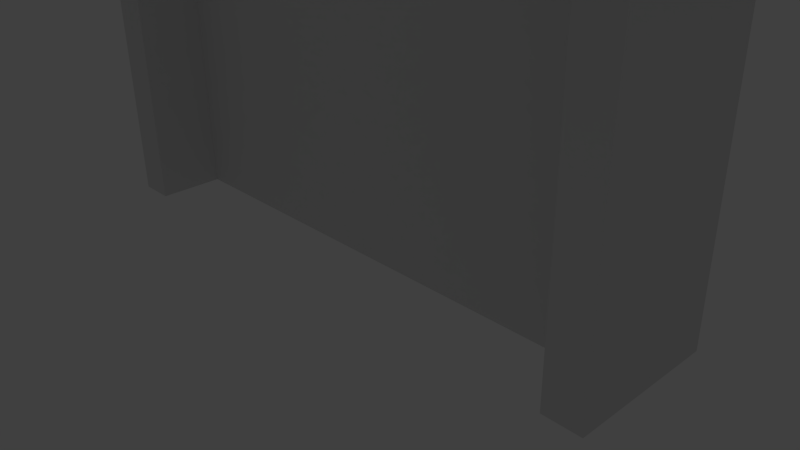 # Source: Fence.blend  (saved by Blender 2.70.0; exported with 4.5.12 LTS)
import bpy
from mathutils import Matrix  # noqa: F401  (used for matrix-valued properties, if any)

bpy.ops.wm.read_factory_settings(use_empty=True)
scene = bpy.context.scene
scene.name = 'Scene'

# ---- collections
col_collection_1 = bpy.data.collections.new('Collection 1'); scene.collection.children.link(col_collection_1)

# ---- materials (node trees are filled in below, after node groups)
mat_fence = bpy.data.materials.new('Fence')
mat_fence.alpha_threshold = 0.0
mat_fence.use_transparent_shadow = False
mat_fence.roughness = 0.5
mat_fence.line_color = (0.0, 0.0, 0.0, 1.0)
mat_post = bpy.data.materials.new('Post')
mat_post.alpha_threshold = 0.0
mat_post.use_transparent_shadow = False
mat_post.roughness = 0.5
mat_post.line_color = (0.0, 0.0, 0.0, 1.0)

# ---- material node trees

# ---- world
world_world = bpy.data.worlds.new('World'); scene.world = world_world
world_world.color = (0.05088, 0.05088, 0.05088)
world_world.use_sun_shadow = False
world_world.sun_shadow_jitter_overblur = 0.0
world_world.cycles.sampling_method = 'MANUAL'
world_world.cycles.sample_map_resolution = 256

# ---- cameras
cam_camera = bpy.data.cameras.new('Camera')
cam_camera.clip_end = 100.0
cam_camera.lens = 35.0
cam_camera.sensor_width = 32.0
cam_camera.sensor_height = 18.0
cam_camera.ortho_scale = 7.314
cam_camera.dof.focus_distance = 0.0
cam_camera.dof.aperture_fstop = 128.0

# ---- lights
light_lamp = bpy.data.lights.new('Lamp', 'POINT')
light_lamp.transmission_factor = 0.0
light_lamp.cutoff_distance = 30.0
light_lamp.energy = 100.0
light_lamp.shadow_buffer_clip_start = 1.001
light_lamp.shadow_soft_size = 0.1
light_lamp.shadow_maximum_resolution = 0.006
light_lamp.use_absolute_resolution = True
light_lamp.cycles.use_multiple_importance_sampling = False

# ---- meshes
me_cube_001 = bpy.data.meshes.new('Cube.001')
me_cube_001.from_pydata([(-3.5, -0.1, 4.6), (-3.5, 0.1, 4.6), (-3.4, 0.1, 4.6), (-3.4, -0.1, 4.6), (-3.5, -0.1, 4.7), (-3.5, 0.1, 4.7), (-3.4, 0.1, 4.7), (-3.4, -0.1, 4.7)], [], [(4, 5, 1, 0), (5, 6, 2, 1), (6, 7, 3, 2), (7, 4, 0, 3), (0, 1, 2, 3), (7, 6, 5, 4)])
me_cube_001.materials.append(mat_fence)
me_cube_001.use_remesh_preserve_volume = False
me_cube_001.use_remesh_preserve_attributes = False
me_cube_001.use_mirror_vertex_groups = False
me_cube_001.update()
me_cube = bpy.data.meshes.new('Cube')
me_cube.from_pydata([(-3.5, 1.0, 0.0), (-3.5, -1.0, 0.0), (-4.0, -1.0, 0.0), (-4.0, 1.0, 0.0), (-3.5, 1.0, 5.0), (-3.5, -1.0, 5.0), (-4.0, -1.0, 5.0), (-4.0, 1.0, 5.0), (-3.0, 3.0, 5.0), (-3.0, -3.0, 5.0), (-4.5, -3.0, 5.0), (-4.5, 3.0, 5.0), (-3.0, 3.0, 5.3), (-3.0, -3.0, 5.3), (-4.5, -3.0, 5.3), (-4.5, 3.0, 5.3)], [], [(0, 1, 2, 3), (7, 6, 10, 11), (0, 4, 5, 1), (1, 5, 6, 2), (2, 6, 7, 3), (4, 0, 3, 7), (11, 10, 14, 15), (6, 5, 9, 10), (4, 7, 11, 8), (5, 4, 8, 9), (12, 15, 14, 13), (10, 9, 13, 14), (8, 11, 15, 12), (9, 8, 12, 13)])
me_cube.materials.append(mat_post)
me_cube.use_remesh_preserve_volume = False
me_cube.use_remesh_preserve_attributes = False
me_cube.use_mirror_vertex_groups = False
me_cube.update()

# ---- objects
ob_fence = bpy.data.objects.new('Fence', me_cube_001)
ob_post = bpy.data.objects.new('Post', me_cube)
ob_lamp = bpy.data.objects.new('Lamp', light_lamp)
ob_camera = bpy.data.objects.new('Camera', cam_camera)

# ---- transforms, parenting, visibility, modifiers, constraints
ob_fence.location = (0.0, 0.0, 0.0)
ob_fence.lineart.crease_threshold = 0.0
_m = ob_fence.modifiers.new('Array', 'ARRAY')
_m.count = 70
_m.constant_offset_displace = (0.0, 0.0, 0.0)
_m = ob_fence.modifiers.new('Array.001', 'ARRAY')
_m.count = 47
_m.constant_offset_displace = (0.0, 0.0, 0.0)
_m.relative_offset_displace = (0.0, 0.0, -1.0)
ob_post.location = (0.0, 0.0, 0.0)
ob_post.lock_rotations_4d = False
ob_post.empty_display_type = 'ARROWS'
ob_post.lineart.crease_threshold = 0.0
_m = ob_post.modifiers.new('Array', 'ARRAY')
_m.constant_offset_displace = (0.0, 0.0, 0.0)
_m.relative_offset_displace = (5.0, 0.0, 0.0)
ob_lamp.location = (4.076, 1.005, 5.904)
ob_lamp.rotation_euler = (0.6503, 0.05522, 1.866)
ob_lamp.lock_rotations_4d = False
ob_lamp.empty_display_type = 'ARROWS'
ob_lamp.color = (0.0, 0.0, 0.0, 0.0)
ob_lamp.lineart.crease_threshold = 0.0
ob_camera.location = (7.481, -6.508, 5.344)
ob_camera.rotation_euler = (1.109, 0.01082, 0.8149)
ob_camera.lock_rotations_4d = False
ob_camera.empty_display_type = 'ARROWS'
ob_camera.color = (0.0, 0.0, 0.0, 0.0)
ob_camera.display_type = 'WIRE'
ob_camera.lineart.crease_threshold = 0.0

# ---- collection membership
col_collection_1.objects.link(ob_fence)
col_collection_1.objects.link(ob_post)
col_collection_1.objects.link(ob_lamp)
col_collection_1.objects.link(ob_camera)

# ---- scene / render settings (as saved in the file)
scene.camera = ob_camera
scene.frame_start = 1; scene.frame_end = 250; scene.frame_set(1)
scene.render.engine = 'BLENDER_EEVEE_NEXT'
scene.render.resolution_percentage = 50
scene.render.dither_intensity = 0.0
scene.cycles.use_denoising = False
scene.cycles.samples = 10
scene.cycles.sampling_pattern = 'TABULATED_SOBOL'
scene.cycles.light_sampling_threshold = 0.0
scene.cycles.use_adaptive_sampling = False
scene.cycles.use_light_tree = False
scene.cycles.blur_glossy = 0.0
scene.cycles.volume_bounces = 1
scene.cycles.pixel_filter_type = 'GAUSSIAN'
scene.cycles.sample_clamp_indirect = 0.0
scene.view_settings.view_transform = 'Standard'
bpy.context.view_layer.update()
